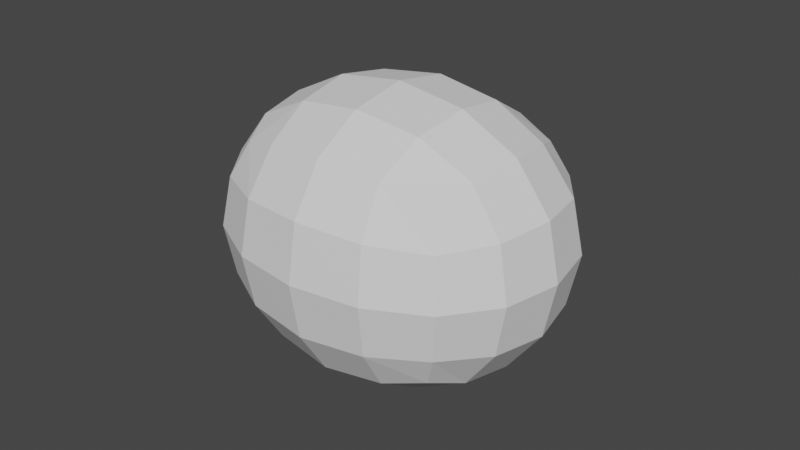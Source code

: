 # Source: monster.blend  (saved by Blender 3.0.42; exported with 4.5.12 LTS)
import bpy
from mathutils import Matrix  # noqa: F401  (used for matrix-valued properties, if any)

bpy.ops.wm.read_factory_settings(use_empty=True)
scene = bpy.context.scene
scene.name = 'Scene'

# ---- collections
col_collection = bpy.data.collections.new('Collection'); scene.collection.children.link(col_collection)

# ---- world
world_world = bpy.data.worlds.new('World'); scene.world = world_world
world_world.use_nodes = True; world_world.node_tree.nodes.clear()
_N = world_world.node_tree.nodes; _L = world_world.node_tree.links
n0 = _N.new('ShaderNodeOutputWorld'); n0.name = 'World Output'; n0.location = (300, 300)
n1 = _N.new('ShaderNodeBackground'); n1.name = 'Background'; n1.location = (10, 300)
n1.inputs[0].default_value = (0.05088, 0.05088, 0.05088, 1.0)
_L.new(n1.outputs[0], n0.inputs[0])
n0.is_active_output = True
world_world.color = (0.05088, 0.05088, 0.05088)
world_world.use_sun_shadow = False
world_world.sun_shadow_jitter_overblur = 0.0

# ---- meshes
me_cube_001 = bpy.data.meshes.new('Cube.001')
me_cube_001.from_pydata([(-0.4717, -0.3979, -0.3872), (-0.4717, -0.3979, 0.3872), (-0.4717, 0.3979, -0.3872), (-0.4717, 0.3979, 0.3872), (0.4717, -0.3979, -0.3872), (0.4717, -0.3979, 0.3872), (0.4717, 0.3979, -0.3872), (0.4717, 0.3979, 0.3872)], [], [(0, 1, 3, 2), (2, 3, 7, 6), (6, 7, 5, 4), (4, 5, 1, 0), (2, 6, 4, 0), (7, 3, 1, 5)])
_uv = me_cube_001.uv_layers.new(name='UVMap')
_uv.uv.foreach_set('vector', [0.375, 0.0, 0.625, 0.0, 0.625, 0.25, 0.375, 0.25, 0.375, 0.25, 0.625, 0.25, 0.625, 0.5, 0.375, 0.5, 0.375, 0.5, 0.625, 0.5, 0.625, 0.75, 0.375, 0.75, 0.375, 0.75, 0.625, 0.75, 0.625, 1.0, 0.375, 1.0, 0.125, 0.5, 0.375, 0.5, 0.375, 0.75, 0.125, 0.75, 0.625, 0.5, 0.875, 0.5, 0.875, 0.75, 0.625, 0.75])
me_cube_001.use_remesh_fix_poles = True
me_cube_001.use_remesh_preserve_attributes = False
me_cube_001.update()

# ---- objects
ob_empty = bpy.data.objects.new('Empty', None)
ob_cube = bpy.data.objects.new('Cube', me_cube_001)

# ---- transforms, parenting, visibility, modifiers, constraints
ob_empty.location = (0.0, 0.0, 0.0)
ob_empty.rotation_euler = (1.571, -0.0, -0.0)
ob_empty.scale = (0.2, 0.2, 0.2)
ob_empty.empty_display_type = 'IMAGE'
ob_empty.empty_display_size = 5.0
ob_cube.location = (0.0, 0.0, 0.1785)
_m = ob_cube.modifiers.new('Subdivision', 'SUBSURF')
_m.levels = 2

# ---- collection membership
col_collection.objects.link(ob_empty)
col_collection.objects.link(ob_cube)

# ---- scene / render settings (as saved in the file)
scene.frame_start = 1; scene.frame_end = 250; scene.frame_set(1)
scene.render.engine = 'BLENDER_EEVEE_NEXT'
scene.cycles.sampling_pattern = 'TABULATED_SOBOL'
scene.cycles.use_light_tree = False
scene.view_settings.view_transform = 'Filmic'
bpy.context.view_layer.update()

# ---- added for rendering (the .blend has no active camera and no usable light): camera, sun
cam_auto = bpy.data.cameras.new('AutoCamera')
cam_auto.lens = 50.0
cam_auto.sensor_width = 36.0
cam_auto.clip_end = 1000.0
ob_auto_camera = bpy.data.objects.new('AutoCamera', cam_auto)
scene.collection.objects.link(ob_auto_camera)
ob_auto_camera.location = (1.34821, -1.61786, 1.25708)
ob_auto_camera.rotation_euler = (1.09748, -7.21219e-08, 0.694738)
scene.camera = ob_auto_camera
light_auto_sun = bpy.data.lights.new('AutoSun', 'SUN')
light_auto_sun.energy = 3.0
light_auto_sun.angle = 0.0523599
ob_auto_sun = bpy.data.objects.new('AutoSun', light_auto_sun)
scene.collection.objects.link(ob_auto_sun)
ob_auto_sun.rotation_euler = (0.872665, 0.174533, 0.523599)
bpy.context.view_layer.update()
